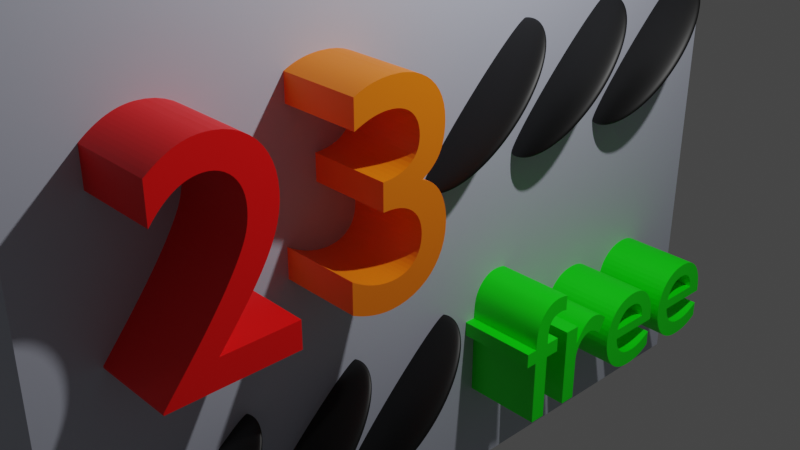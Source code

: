 # Source: freepackDOWN.blend  (saved by Blender 3.3.6; exported with 4.5.12 LTS)
import bpy
from mathutils import Matrix  # noqa: F401  (used for matrix-valued properties, if any)

bpy.ops.wm.read_factory_settings(use_empty=True)
scene = bpy.context.scene
scene.name = 'Scene'

# ---- collections
col_collection = bpy.data.collections.new('Collection'); scene.collection.children.link(col_collection)

# ---- materials (node trees are filled in below, after node groups)
mat_material = bpy.data.materials.new('Material')
mat_material.alpha_threshold = 0.0
mat_material.use_transparent_shadow = False
mat_material.roughness = 0.5
mat_material.line_color = (0.0, 0.0, 0.0, 1.0)
mat_x = bpy.data.materials.new('Материал')
mat_x.use_transparent_shadow = False
mat_001 = bpy.data.materials.new('Материал.001')
mat_001.use_transparent_shadow = False
mat_002 = bpy.data.materials.new('Материал.002')
mat_002.use_transparent_shadow = False
mat_003 = bpy.data.materials.new('Материал.003')
mat_003.use_transparent_shadow = False
mat_004 = bpy.data.materials.new('Материал.004')
mat_004.use_transparent_shadow = False
mat_005 = bpy.data.materials.new('Материал.005')
mat_005.use_transparent_shadow = False
mat_006 = bpy.data.materials.new('Материал.006')
mat_006.use_transparent_shadow = False
mat_007 = bpy.data.materials.new('Материал.007')
mat_007.use_transparent_shadow = False
mat_008 = bpy.data.materials.new('Материал.008')
mat_008.use_transparent_shadow = False

# ---- material node trees
mat_material.use_nodes = True; mat_material.node_tree.nodes.clear()
_N = mat_material.node_tree.nodes; _L = mat_material.node_tree.links
n0 = _N.new('ShaderNodeOutputMaterial'); n0.name = 'Material Output'; n0.location = (300, 300)
n1 = _N.new('ShaderNodeBsdfPrincipled'); n1.name = 'Principled BSDF'; n1.location = (10, 300)
n1.distribution = 'GGX'
n1.subsurface_method = 'RANDOM_WALK_SKIN'
n1.inputs[0].default_value = (0.4848, 0.5107, 0.6038, 1.0)
n1.inputs[3].default_value = 1.45
n1.inputs[27].default_value = (0.0, 0.0, 0.0, 1.0)
n1.inputs[28].default_value = 1.0
_L.new(n1.outputs[0], n0.inputs[0])
n0.is_active_output = True
mat_x.use_nodes = True; mat_x.node_tree.nodes.clear()
_N = mat_x.node_tree.nodes; _L = mat_x.node_tree.links
n0 = _N.new('ShaderNodeBsdfPrincipled'); n0.name = 'Principled BSDF'; n0.location = (10, 300)
n0.distribution = 'GGX'
n0.subsurface_method = 'RANDOM_WALK_SKIN'
n0.inputs[0].default_value = (1.0, 0.0, 0.0, 1.0)
n0.inputs[3].default_value = 1.45
n0.inputs[27].default_value = (0.0, 0.0, 0.0, 1.0)
n0.inputs[28].default_value = 1.0
n1 = _N.new('ShaderNodeOutputMaterial'); n1.name = 'Material Output'; n1.location = (300, 300)
_L.new(n0.outputs[0], n1.inputs[0])
n1.is_active_output = True
mat_001.use_nodes = True; mat_001.node_tree.nodes.clear()
_N = mat_001.node_tree.nodes; _L = mat_001.node_tree.links
n0 = _N.new('ShaderNodeBsdfPrincipled'); n0.name = 'Principled BSDF'; n0.location = (10, 300)
n0.distribution = 'GGX'
n0.subsurface_method = 'RANDOM_WALK_SKIN'
n0.inputs[0].default_value = (0.0, 1.0, 0.0, 1.0)
n0.inputs[3].default_value = 1.45
n0.inputs[27].default_value = (0.0, 0.0, 0.0, 1.0)
n0.inputs[28].default_value = 1.0
n1 = _N.new('ShaderNodeOutputMaterial'); n1.name = 'Material Output'; n1.location = (300, 300)
_L.new(n0.outputs[0], n1.inputs[0])
n1.is_active_output = True
mat_002.use_nodes = True; mat_002.node_tree.nodes.clear()
_N = mat_002.node_tree.nodes; _L = mat_002.node_tree.links
n0 = _N.new('ShaderNodeBsdfPrincipled'); n0.name = 'Principled BSDF'; n0.location = (10, 300)
n0.distribution = 'GGX'
n0.subsurface_method = 'RANDOM_WALK_SKIN'
n0.inputs[0].default_value = (0.0, 0.0, 0.0, 1.0)
n0.inputs[3].default_value = 1.45
n0.inputs[27].default_value = (0.0, 0.0, 0.0, 1.0)
n0.inputs[28].default_value = 1.0
n1 = _N.new('ShaderNodeOutputMaterial'); n1.name = 'Material Output'; n1.location = (300, 300)
_L.new(n0.outputs[0], n1.inputs[0])
n1.is_active_output = True
mat_003.use_nodes = True; mat_003.node_tree.nodes.clear()
_N = mat_003.node_tree.nodes; _L = mat_003.node_tree.links
n0 = _N.new('ShaderNodeBsdfPrincipled'); n0.name = 'Principled BSDF'; n0.location = (10, 300)
n0.distribution = 'GGX'
n0.subsurface_method = 'RANDOM_WALK_SKIN'
n0.inputs[0].default_value = (0.0, 0.0, 0.0, 1.0)
n0.inputs[3].default_value = 1.45
n0.inputs[27].default_value = (0.0, 0.0, 0.0, 1.0)
n0.inputs[28].default_value = 1.0
n1 = _N.new('ShaderNodeOutputMaterial'); n1.name = 'Material Output'; n1.location = (300, 300)
_L.new(n0.outputs[0], n1.inputs[0])
n1.is_active_output = True
mat_004.use_nodes = True; mat_004.node_tree.nodes.clear()
_N = mat_004.node_tree.nodes; _L = mat_004.node_tree.links
n0 = _N.new('ShaderNodeBsdfPrincipled'); n0.name = 'Principled BSDF'; n0.location = (10, 300)
n0.distribution = 'GGX'
n0.subsurface_method = 'RANDOM_WALK_SKIN'
n0.inputs[0].default_value = (0.0, 0.0, 0.0, 1.0)
n0.inputs[3].default_value = 1.45
n0.inputs[27].default_value = (0.0, 0.0, 0.0, 1.0)
n0.inputs[28].default_value = 1.0
n1 = _N.new('ShaderNodeOutputMaterial'); n1.name = 'Material Output'; n1.location = (300, 300)
_L.new(n0.outputs[0], n1.inputs[0])
n1.is_active_output = True
mat_005.use_nodes = True; mat_005.node_tree.nodes.clear()
_N = mat_005.node_tree.nodes; _L = mat_005.node_tree.links
n0 = _N.new('ShaderNodeBsdfPrincipled'); n0.name = 'Principled BSDF'; n0.location = (10, 300)
n0.distribution = 'GGX'
n0.subsurface_method = 'RANDOM_WALK_SKIN'
n0.inputs[0].default_value = (0.0, 0.0, 0.0, 1.0)
n0.inputs[3].default_value = 1.45
n0.inputs[27].default_value = (0.0, 0.0, 0.0, 1.0)
n0.inputs[28].default_value = 1.0
n1 = _N.new('ShaderNodeOutputMaterial'); n1.name = 'Material Output'; n1.location = (300, 300)
_L.new(n0.outputs[0], n1.inputs[0])
n1.is_active_output = True
mat_006.use_nodes = True; mat_006.node_tree.nodes.clear()
_N = mat_006.node_tree.nodes; _L = mat_006.node_tree.links
n0 = _N.new('ShaderNodeBsdfPrincipled'); n0.name = 'Principled BSDF'; n0.location = (10, 300)
n0.distribution = 'GGX'
n0.subsurface_method = 'RANDOM_WALK_SKIN'
n0.inputs[0].default_value = (0.0, 0.0, 0.0, 1.0)
n0.inputs[3].default_value = 1.45
n0.inputs[27].default_value = (0.0, 0.0, 0.0, 1.0)
n0.inputs[28].default_value = 1.0
n1 = _N.new('ShaderNodeOutputMaterial'); n1.name = 'Material Output'; n1.location = (300, 300)
_L.new(n0.outputs[0], n1.inputs[0])
n1.is_active_output = True
mat_007.use_nodes = True; mat_007.node_tree.nodes.clear()
_N = mat_007.node_tree.nodes; _L = mat_007.node_tree.links
n0 = _N.new('ShaderNodeBsdfPrincipled'); n0.name = 'Principled BSDF'; n0.location = (10, 300)
n0.distribution = 'GGX'
n0.subsurface_method = 'RANDOM_WALK_SKIN'
n0.inputs[0].default_value = (1.0, 0.2112, 0.0, 1.0)
n0.inputs[3].default_value = 1.45
n0.inputs[27].default_value = (0.0, 0.0, 0.0, 1.0)
n0.inputs[28].default_value = 1.0
n1 = _N.new('ShaderNodeOutputMaterial'); n1.name = 'Material Output'; n1.location = (300, 300)
_L.new(n0.outputs[0], n1.inputs[0])
n1.is_active_output = True
mat_008.use_nodes = True; mat_008.node_tree.nodes.clear()
_N = mat_008.node_tree.nodes; _L = mat_008.node_tree.links
n0 = _N.new('ShaderNodeBsdfPrincipled'); n0.name = 'Principled BSDF'; n0.location = (10, 300)
n0.distribution = 'GGX'
n0.subsurface_method = 'RANDOM_WALK_SKIN'
n0.inputs[0].default_value = (0.0, 0.0, 0.0, 1.0)
n0.inputs[3].default_value = 1.45
n0.inputs[27].default_value = (0.0, 0.0, 0.0, 1.0)
n0.inputs[28].default_value = 1.0
n1 = _N.new('ShaderNodeOutputMaterial'); n1.name = 'Material Output'; n1.location = (300, 300)
_L.new(n0.outputs[0], n1.inputs[0])
n1.is_active_output = True

# ---- world
world_world = bpy.data.worlds.new('World'); scene.world = world_world
world_world.use_nodes = True; world_world.node_tree.nodes.clear()
_N = world_world.node_tree.nodes; _L = world_world.node_tree.links
n0 = _N.new('ShaderNodeOutputWorld'); n0.name = 'World Output'; n0.location = (300, 300)
n1 = _N.new('ShaderNodeBackground'); n1.name = 'Background'; n1.location = (10, 300)
n1.inputs[0].default_value = (0.05088, 0.05088, 0.05088, 1.0)
_L.new(n1.outputs[0], n0.inputs[0])
n0.is_active_output = True
world_world.color = (0.05088, 0.05088, 0.05088)
world_world.use_sun_shadow = False
world_world.sun_shadow_jitter_overblur = 0.0

# ---- cameras
cam_camera = bpy.data.cameras.new('Camera')
cam_camera.clip_end = 100.0
cam_camera.ortho_scale = 7.314

# ---- lights
light_light = bpy.data.lights.new('Light', 'POINT')
light_light.transmission_factor = 0.0
light_light.energy = 1000.0
light_light.shadow_soft_size = 0.1
light_light.shadow_maximum_resolution = 0.006
light_light.use_absolute_resolution = True

# ---- meshes
me_cube = bpy.data.meshes.new('Cube')
me_cube.from_pydata([(1.0, 1.0, 1.0), (1.0, 1.0, -1.0), (1.0, -1.0, 1.0), (1.0, -1.0, -1.0), (-1.0, 1.0, 1.0), (-1.0, 1.0, -1.0), (-1.0, -1.0, 1.0), (-1.0, -1.0, -1.0)], [], [(0, 4, 6, 2), (3, 2, 6, 7), (7, 6, 4, 5), (5, 1, 3, 7), (1, 0, 2, 3), (5, 4, 0, 1)])
_uv = me_cube.uv_layers.new(name='UVMap')
_uv.uv.foreach_set('vector', [0.625, 0.5, 0.875, 0.5, 0.875, 0.75, 0.625, 0.75, 0.375, 0.75, 0.625, 0.75, 0.625, 1.0, 0.375, 1.0, 0.375, 0.0, 0.625, 0.0, 0.625, 0.25, 0.375, 0.25, 0.125, 0.5, 0.375, 0.5, 0.375, 0.75, 0.125, 0.75, 0.375, 0.5, 0.625, 0.5, 0.625, 0.75, 0.375, 0.75, 0.375, 0.25, 0.625, 0.25, 0.625, 0.5, 0.375, 0.5])
me_cube.materials.append(mat_material)
me_cube.use_mirror_vertex_groups = False
me_cube.update()
me_x = bpy.data.meshes.new('Куб')
me_x.from_pydata([(-1.0, -1.0, -1.0), (-1.0, -1.0, 1.0), (-1.0, 1.0, -1.0), (-1.0, 1.0, 1.0), (1.0, -1.0, -1.0), (1.0, -1.0, 1.0), (1.0, 1.0, -1.0), (1.0, 1.0, 1.0)], [], [(0, 1, 3, 2), (2, 3, 7, 6), (6, 7, 5, 4), (4, 5, 1, 0), (2, 6, 4, 0), (7, 3, 1, 5)])
_uv = me_x.uv_layers.new(name='UVКарта')
_uv.uv.foreach_set('vector', [0.375, 0.0, 0.625, 0.0, 0.625, 0.25, 0.375, 0.25, 0.375, 0.25, 0.625, 0.25, 0.625, 0.5, 0.375, 0.5, 0.375, 0.5, 0.625, 0.5, 0.625, 0.75, 0.375, 0.75, 0.375, 0.75, 0.625, 0.75, 0.625, 1.0, 0.375, 1.0, 0.125, 0.5, 0.375, 0.5, 0.375, 0.75, 0.125, 0.75, 0.625, 0.5, 0.875, 0.5, 0.875, 0.75, 0.625, 0.75])
me_x.materials.append(mat_002)
me_x.update()
me_001 = bpy.data.meshes.new('Куб.001')
me_001.from_pydata([(-1.0, -1.0, -1.0), (-1.0, -1.0, 1.0), (-1.0, 1.0, -1.0), (-1.0, 1.0, 1.0), (1.0, -1.0, -1.0), (1.0, -1.0, 1.0), (1.0, 1.0, -1.0), (1.0, 1.0, 1.0)], [], [(0, 1, 3, 2), (2, 3, 7, 6), (6, 7, 5, 4), (4, 5, 1, 0), (2, 6, 4, 0), (7, 3, 1, 5)])
_uv = me_001.uv_layers.new(name='UVКарта')
_uv.uv.foreach_set('vector', [0.375, 0.0, 0.625, 0.0, 0.625, 0.25, 0.375, 0.25, 0.375, 0.25, 0.625, 0.25, 0.625, 0.5, 0.375, 0.5, 0.375, 0.5, 0.625, 0.5, 0.625, 0.75, 0.375, 0.75, 0.375, 0.75, 0.625, 0.75, 0.625, 1.0, 0.375, 1.0, 0.125, 0.5, 0.375, 0.5, 0.375, 0.75, 0.125, 0.75, 0.625, 0.5, 0.875, 0.5, 0.875, 0.75, 0.625, 0.75])
me_001.materials.append(mat_003)
me_001.update()
me_002 = bpy.data.meshes.new('Куб.002')
me_002.from_pydata([(-1.0, -1.0, -1.0), (-1.0, -1.0, 1.0), (-1.0, 1.0, -1.0), (-1.0, 1.0, 1.0), (1.0, -1.0, -1.0), (1.0, -1.0, 1.0), (1.0, 1.0, -1.0), (1.0, 1.0, 1.0)], [], [(0, 1, 3, 2), (2, 3, 7, 6), (6, 7, 5, 4), (4, 5, 1, 0), (2, 6, 4, 0), (7, 3, 1, 5)])
_uv = me_002.uv_layers.new(name='UVКарта')
_uv.uv.foreach_set('vector', [0.375, 0.0, 0.625, 0.0, 0.625, 0.25, 0.375, 0.25, 0.375, 0.25, 0.625, 0.25, 0.625, 0.5, 0.375, 0.5, 0.375, 0.5, 0.625, 0.5, 0.625, 0.75, 0.375, 0.75, 0.375, 0.75, 0.625, 0.75, 0.625, 1.0, 0.375, 1.0, 0.125, 0.5, 0.375, 0.5, 0.375, 0.75, 0.125, 0.75, 0.625, 0.5, 0.875, 0.5, 0.875, 0.75, 0.625, 0.75])
me_002.materials.append(mat_004)
me_002.update()
me_003 = bpy.data.meshes.new('Куб.003')
me_003.from_pydata([(-1.0, -1.0, -1.0), (-1.0, -1.0, 1.0), (-1.0, 1.0, -1.0), (-1.0, 1.0, 1.0), (1.0, -1.0, -1.0), (1.0, -1.0, 1.0), (1.0, 1.0, -1.0), (1.0, 1.0, 1.0)], [], [(0, 1, 3, 2), (2, 3, 7, 6), (6, 7, 5, 4), (4, 5, 1, 0), (2, 6, 4, 0), (7, 3, 1, 5)])
_uv = me_003.uv_layers.new(name='UVКарта')
_uv.uv.foreach_set('vector', [0.375, 0.0, 0.625, 0.0, 0.625, 0.25, 0.375, 0.25, 0.375, 0.25, 0.625, 0.25, 0.625, 0.5, 0.375, 0.5, 0.375, 0.5, 0.625, 0.5, 0.625, 0.75, 0.375, 0.75, 0.375, 0.75, 0.625, 0.75, 0.625, 1.0, 0.375, 1.0, 0.125, 0.5, 0.375, 0.5, 0.375, 0.75, 0.125, 0.75, 0.625, 0.5, 0.875, 0.5, 0.875, 0.75, 0.625, 0.75])
me_003.materials.append(mat_005)
me_003.update()
me_004 = bpy.data.meshes.new('Куб.004')
me_004.from_pydata([(-1.0, -1.0, -1.0), (-1.0, -1.0, 1.0), (-1.0, 1.0, -1.0), (-1.0, 1.0, 1.0), (1.0, -1.0, -1.0), (1.0, -1.0, 1.0), (1.0, 1.0, -1.0), (1.0, 1.0, 1.0)], [], [(0, 1, 3, 2), (2, 3, 7, 6), (6, 7, 5, 4), (4, 5, 1, 0), (2, 6, 4, 0), (7, 3, 1, 5)])
_uv = me_004.uv_layers.new(name='UVКарта')
_uv.uv.foreach_set('vector', [0.375, 0.0, 0.625, 0.0, 0.625, 0.25, 0.375, 0.25, 0.375, 0.25, 0.625, 0.25, 0.625, 0.5, 0.375, 0.5, 0.375, 0.5, 0.625, 0.5, 0.625, 0.75, 0.375, 0.75, 0.375, 0.75, 0.625, 0.75, 0.625, 1.0, 0.375, 1.0, 0.125, 0.5, 0.375, 0.5, 0.375, 0.75, 0.125, 0.75, 0.625, 0.5, 0.875, 0.5, 0.875, 0.75, 0.625, 0.75])
me_004.materials.append(mat_006)
me_004.update()
me_005 = bpy.data.meshes.new('Куб.005')
me_005.from_pydata([(-1.0, -1.0, -1.0), (-1.0, -1.0, 1.0), (-1.0, 1.0, -1.0), (-1.0, 1.0, 1.0), (1.0, -1.0, -1.0), (1.0, -1.0, 1.0), (1.0, 1.0, -1.0), (1.0, 1.0, 1.0)], [], [(0, 1, 3, 2), (2, 3, 7, 6), (6, 7, 5, 4), (4, 5, 1, 0), (2, 6, 4, 0), (7, 3, 1, 5)])
_uv = me_005.uv_layers.new(name='UVКарта')
_uv.uv.foreach_set('vector', [0.375, 0.0, 0.625, 0.0, 0.625, 0.25, 0.375, 0.25, 0.375, 0.25, 0.625, 0.25, 0.625, 0.5, 0.375, 0.5, 0.375, 0.5, 0.625, 0.5, 0.625, 0.75, 0.375, 0.75, 0.375, 0.75, 0.625, 0.75, 0.625, 1.0, 0.375, 1.0, 0.125, 0.5, 0.375, 0.5, 0.375, 0.75, 0.125, 0.75, 0.625, 0.5, 0.875, 0.5, 0.875, 0.75, 0.625, 0.75])
me_005.materials.append(mat_008)
me_005.update()

# ---- curves / text
txt_x = bpy.data.curves.new('Текст', 'FONT')
txt_x.dimensions = '2D'
txt_x.body = '2'
txt_x.materials.append(mat_x)
txt_001 = bpy.data.curves.new('Текст.001', 'FONT')
txt_001.dimensions = '2D'
txt_001.body = 'free'
txt_001.materials.append(mat_001)
txt_002 = bpy.data.curves.new('Текст.002', 'FONT')
txt_002.dimensions = '2D'
txt_002.body = '3'
txt_002.materials.append(mat_007)

# ---- objects
ob_cube = bpy.data.objects.new('Cube', me_cube)
ob_light = bpy.data.objects.new('Light', light_light)
ob_camera = bpy.data.objects.new('Camera', cam_camera)
ob_x = bpy.data.objects.new('Текст', txt_x)
ob_001 = bpy.data.objects.new('Текст.001', txt_001)
ob_x_1 = bpy.data.objects.new('Куб', me_x)
ob_001_1 = bpy.data.objects.new('Куб.001', me_001)
ob_002 = bpy.data.objects.new('Куб.002', me_002)
ob_003 = bpy.data.objects.new('Куб.003', me_003)
ob_004 = bpy.data.objects.new('Куб.004', me_004)
ob_002_1 = bpy.data.objects.new('Текст.002', txt_002)
ob_005 = bpy.data.objects.new('Куб.005', me_005)

# ---- transforms, parenting, visibility, modifiers, constraints
ob_cube.location = (0.0, 0.0, 0.0)
ob_cube.scale = (0.5, 4.3, 3.15)
ob_cube.lock_rotations_4d = False
ob_cube.empty_display_type = 'ARROWS'
ob_cube.lineart.crease_threshold = 0.0
ob_light.location = (4.076, 1.005, 5.904)
ob_light.rotation_euler = (0.6503, 0.05522, 1.866)
ob_light.lock_rotations_4d = False
ob_light.empty_display_type = 'ARROWS'
ob_light.color = (0.0, 0.0, 0.0, 0.0)
ob_light.lineart.crease_threshold = 0.0
ob_camera.location = (7.359, -6.926, 4.958)
ob_camera.rotation_euler = (1.109, 0.0, 0.8149)
ob_camera.lock_rotations_4d = False
ob_camera.empty_display_type = 'ARROWS'
ob_camera.color = (0.0, 0.0, 0.0, 0.0)
ob_camera.display_type = 'WIRE'
ob_camera.lineart.crease_threshold = 0.0
ob_x.location = (1.356, -3.734, 0.1038)
ob_x.rotation_euler = (1.571, 0.0, 1.571)
ob_x.scale = (3.0, 3.0, 1.0)
_m = ob_x.modifiers.new('Объёмность', 'SOLIDIFY')
_m.thickness = 1.0
ob_001.location = (1.369, 0.4818, -2.111)
ob_001.rotation_euler = (1.571, 0.0, 1.571)
ob_001.scale = (2.0, 2.0, 1.0)
_m = ob_001.modifiers.new('Объёмность', 'SOLIDIFY')
_m.thickness = 1.0
ob_x_1.location = (0.5725, -3.033, -1.679)
ob_x_1.rotation_euler = (-0.7854, 0.0, 0.0)
ob_x_1.scale = (0.5, 0.1, 1.0)
_m = ob_x_1.modifiers.new('Фаска', 'BEVEL')
_m.width = 1.0
_m.width_pct = 1.0
_m.segments = 100
ob_001_1.location = (0.5725, -1.747, -1.679)
ob_001_1.rotation_euler = (-0.7854, 0.0, 0.0)
ob_001_1.scale = (0.5, 0.1, 1.0)
_m = ob_001_1.modifiers.new('Фаска', 'BEVEL')
_m.width = 1.0
_m.width_pct = 1.0
_m.segments = 100
ob_002.location = (0.5725, -0.533, -1.679)
ob_002.rotation_euler = (-0.7854, 0.0, 0.0)
ob_002.scale = (0.5, 0.1, 1.0)
_m = ob_002.modifiers.new('Фаска', 'BEVEL')
_m.width = 1.0
_m.width_pct = 1.0
_m.segments = 100
ob_003.location = (0.5725, 1.805, 1.248)
ob_003.rotation_euler = (-0.7854, 0.0, 0.0)
ob_003.scale = (0.5, 0.1, 1.0)
_m = ob_003.modifiers.new('Фаска', 'BEVEL')
_m.width = 1.0
_m.width_pct = 1.0
_m.segments = 100
ob_004.location = (0.5725, 3.134, 1.248)
ob_004.rotation_euler = (-0.7854, 0.0, 0.0)
ob_004.scale = (0.5, 0.1, 1.0)
_m = ob_004.modifiers.new('Фаска', 'BEVEL')
_m.width = 1.0
_m.width_pct = 1.0
_m.segments = 100
ob_002_1.location = (1.356, -1.991, 0.1038)
ob_002_1.rotation_euler = (1.571, 0.0, 1.571)
ob_002_1.scale = (3.0, 3.0, 1.0)
_m = ob_002_1.modifiers.new('Объёмность', 'SOLIDIFY')
_m.thickness = 1.0
ob_005.location = (0.5725, 0.5326, 1.248)
ob_005.rotation_euler = (-0.7854, 0.0, 0.0)
ob_005.scale = (0.5, 0.1, 1.0)
_m = ob_005.modifiers.new('Фаска', 'BEVEL')
_m.width = 1.0
_m.width_pct = 1.0
_m.segments = 100

# ---- collection membership
col_collection.objects.link(ob_cube)
col_collection.objects.link(ob_light)
col_collection.objects.link(ob_camera)
col_collection.objects.link(ob_x)
col_collection.objects.link(ob_001)
col_collection.objects.link(ob_x_1)
col_collection.objects.link(ob_001_1)
col_collection.objects.link(ob_002)
col_collection.objects.link(ob_003)
col_collection.objects.link(ob_004)
col_collection.objects.link(ob_002_1)
col_collection.objects.link(ob_005)

# ---- scene / render settings (as saved in the file)
scene.camera = ob_camera
scene.frame_start = 1; scene.frame_end = 250; scene.frame_set(1)
scene.render.engine = 'BLENDER_EEVEE_NEXT'
scene.cycles.sampling_pattern = 'TABULATED_SOBOL'
scene.cycles.use_light_tree = False
scene.view_settings.view_transform = 'Filmic'
bpy.context.view_layer.update()
